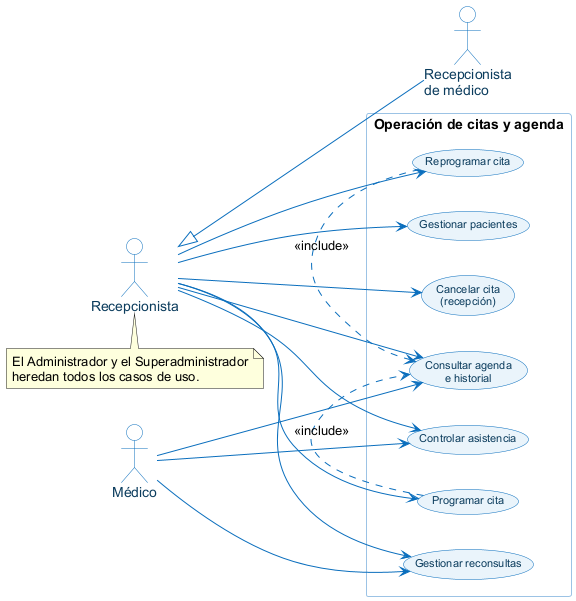

The diagram above was rendered by PlantUML. Its source (embedded in the PNG):
@startuml
left to right direction
skinparam defaultFontName Arial
skinparam shadowing false
skinparam packageStyle rectangle
skinparam usecase {
  BackgroundColor #EAF4FB
  BorderColor #0A6EBD
  ArrowColor #0A6EBD
  FontSize 11
  FontColor #0B3C5D
}
skinparam actor {
  BackgroundColor #FFFFFF
  BorderColor #0A6EBD
  FontColor #0B3C5D
}
skinparam package {
  BackgroundColor #FFFFFF
  BorderColor #9CC3E5
  FontColor #0A6EBD
}
actor "Recepcionista" as REC
actor "Recepcionista\nde médico" as RM
actor "Médico" as MED
REC <|-- RM
rectangle "Operación de citas y agenda" {
  usecase "Gestionar pacientes" as UC08
  usecase "Programar cita" as UC09
  usecase "Reprogramar cita" as UC10
  usecase "Cancelar cita\n(recepción)" as UC11
  usecase "Controlar asistencia" as UC12
  usecase "Gestionar reconsultas" as UC13
  usecase "Consultar agenda\ne historial" as UC14
}
REC --> UC08
REC --> UC09
REC --> UC10
REC --> UC11
REC --> UC12
REC --> UC13
REC --> UC14
MED --> UC12
MED --> UC13
MED --> UC14
UC09 .> UC14 : <<include>>
UC10 .> UC14 : <<include>>
note bottom of REC
  El Administrador y el Superadministrador
  heredan todos los casos de uso.
end note
@enduml